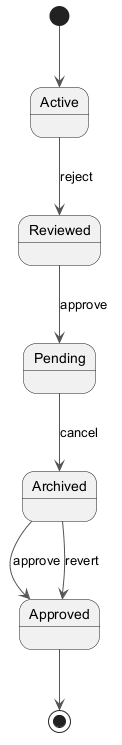

The diagram above was rendered by PlantUML. Its source (embedded in the PNG):
@startuml
skinparam ArrowColor #555555
[*] --> Active
Active --> Reviewed : reject
Reviewed --> Pending : approve
Pending --> Archived : cancel
Archived --> Approved : approve
Archived --> Approved : revert
Approved --> [*]
@enduml